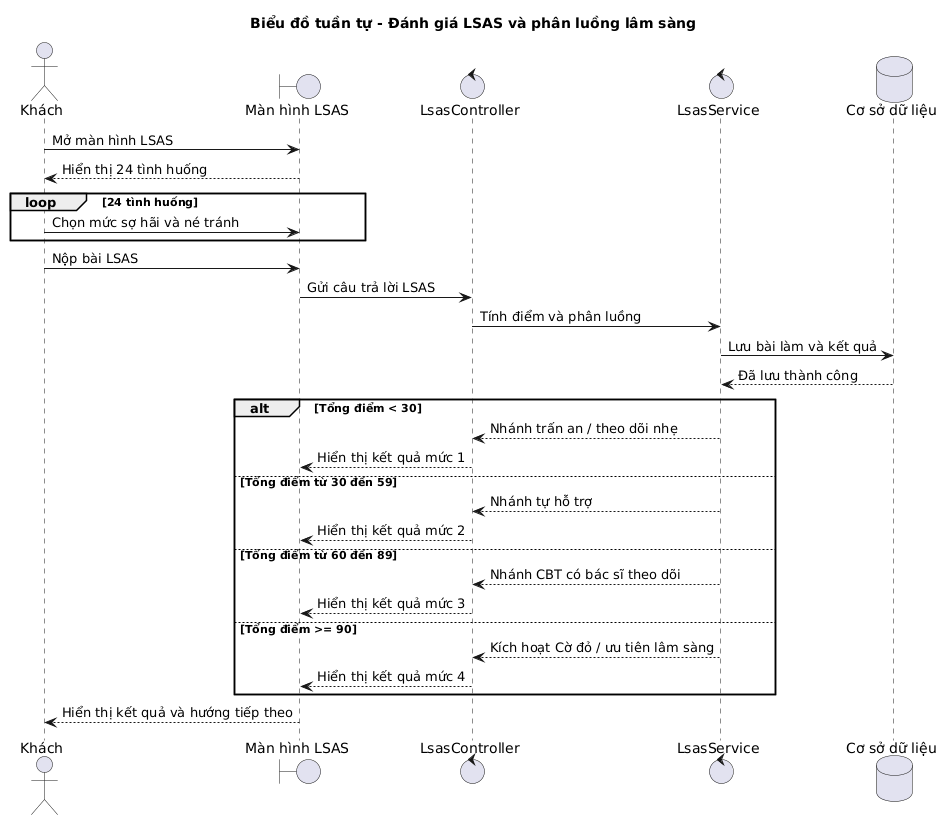

The diagram above was rendered by PlantUML. Its source (embedded in the PNG):
@startuml
skinparam defaultFontName "Times New Roman"
title Biểu đồ tuần tự - Đánh giá LSAS và phân luồng lâm sàng

actor "Khách" as Guest
boundary "Màn hình LSAS" as LsasView
control "LsasController" as Controller
control "LsasService" as Service
database "Cơ sở dữ liệu" as DB

Guest -> LsasView : Mở màn hình LSAS
LsasView --> Guest : Hiển thị 24 tình huống

loop 24 tình huống
  Guest -> LsasView : Chọn mức sợ hãi và né tránh
end

Guest -> LsasView : Nộp bài LSAS
LsasView -> Controller : Gửi câu trả lời LSAS
Controller -> Service : Tính điểm và phân luồng
Service -> DB : Lưu bài làm và kết quả
DB --> Service : Đã lưu thành công

alt Tổng điểm < 30
  Service --> Controller : Nhánh trấn an / theo dõi nhẹ
  Controller --> LsasView : Hiển thị kết quả mức 1
else Tổng điểm từ 30 đến 59
  Service --> Controller : Nhánh tự hỗ trợ
  Controller --> LsasView : Hiển thị kết quả mức 2
else Tổng điểm từ 60 đến 89
  Service --> Controller : Nhánh CBT có bác sĩ theo dõi
  Controller --> LsasView : Hiển thị kết quả mức 3
else Tổng điểm >= 90
  Service --> Controller : Kích hoạt Cờ đỏ / ưu tiên lâm sàng
  Controller --> LsasView : Hiển thị kết quả mức 4
end

LsasView --> Guest : Hiển thị kết quả và hướng tiếp theo
@enduml